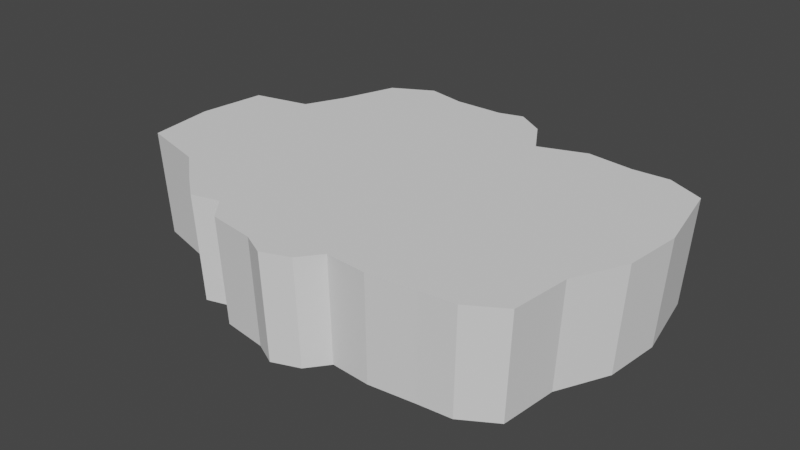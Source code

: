 # Source: IceBerg.blend  (saved by Blender 3.1.7; exported with 4.5.12 LTS)
import bpy
from mathutils import Matrix  # noqa: F401  (used for matrix-valued properties, if any)

bpy.ops.wm.read_factory_settings(use_empty=True)
scene = bpy.context.scene
scene.name = 'Scene'

# ---- collections
col_collection = bpy.data.collections.new('Collection'); scene.collection.children.link(col_collection)

# ---- world
world_world = bpy.data.worlds.new('World'); scene.world = world_world
world_world.use_nodes = True; world_world.node_tree.nodes.clear()
_N = world_world.node_tree.nodes; _L = world_world.node_tree.links
n0 = _N.new('ShaderNodeOutputWorld'); n0.name = 'World Output'; n0.location = (300, 300)
n1 = _N.new('ShaderNodeBackground'); n1.name = 'Background'; n1.location = (10, 300)
n1.inputs[0].default_value = (0.05088, 0.05088, 0.05088, 1.0)
_L.new(n1.outputs[0], n0.inputs[0])
n0.is_active_output = True
world_world.color = (0.05088, 0.05088, 0.05088)
world_world.use_sun_shadow = False
world_world.sun_shadow_jitter_overblur = 0.0

# ---- meshes
me_plane = bpy.data.meshes.new('Plane')
me_plane.from_pydata([(-1.502, -1.0, 0.0), (1.502, -1.0, 0.0), (-1.748, 1.024, 4.657e-10), (1.668, 1.162, -3.725e-09), (0.1433, -1.219, 9.313e-10), (1.768, -0.03724, -1.863e-09), (0.1957, 1.2, -1.164e-10), (0.9076, -1.203, 0.0), (1.02, 1.298, -3.725e-09), (-1.8, -0.7463, 3.725e-09), (1.551, -0.4842, 0.0), (1.814, 0.4732, 0.0), (-1.906, 0.6875, 4.657e-10), (-1.017, -1.127, 0.0), (-1.584, 1.502, 4.657e-10), (0.0, 1.52, 0.0), (-0.8969, 1.614, 2.637e-10), (-0.4669, 1.616, 1.373e-10), (0.0, -1.401, 0.0), (-0.8509, -1.325, 0.0), (-0.443, -1.387, 0.0), (-2.459, -0.001687, 0.0), (-2.384, -0.5846, 3.725e-09), (-2.389, 0.5797, 4.657e-10), (0.6078, 1.348, -1.921e-09), (0.4964, -1.247, 4.657e-10), (-1.753, -0.7226, -0.9098), (-1.464, -0.9688, -0.9098), (0.8734, -1.166, -0.9098), (1.45, -0.9688, -0.9098), (1.753, 0.4602, -0.9098), (1.611, 1.129, -0.9098), (-1.703, 0.9948, -0.9098), (-1.856, 0.6681, -0.9098), (0.1321, -1.181, -0.9098), (1.497, -0.4685, -0.9098), (1.708, -0.03489, -0.9098), (0.5826, 1.309, -0.9098), (0.1829, 1.166, -0.9098), (0.4746, -1.208, -0.9098), (0.9823, 1.261, -0.9098), (-0.9932, -1.092, -0.9098), (-0.8769, 1.566, -0.9098), (-1.543, 1.458, -0.9098), (-0.4598, 1.569, -0.9098), (-0.006915, 1.476, -0.9098), (-0.4366, -1.344, -0.9098), (-0.006915, -1.358, -0.9098), (-0.8323, -1.284, -0.9098), (-2.324, 0.5636, -0.9098), (-2.392, -0.0003989, -0.9098), (-2.319, -0.5658, -0.9098), (1.205, -1.179, 0.0), (1.344, 1.313, 0.0), (1.162, -1.142, -0.9098), (1.297, 1.275, -0.9098), (-1.26, -1.194, 0.0), (-1.24, 1.688, 0.0), (-1.229, -1.159, -0.9098), (-1.21, 1.636, -0.9098), (-0.2506, 1.677, 0.0), (-0.2378, -1.49, 0.0), (-0.25, 1.628, -0.9098), (-0.2376, -1.444, -0.9098)], [], [(9, 26, 27, 0), (18, 47, 34, 4), (52, 54, 29, 1), (6, 38, 45, 15), (4, 34, 39, 25), (23, 49, 50, 21), (5, 36, 30, 11), (11, 30, 31, 3), (56, 58, 41, 13), (21, 50, 51, 22), (2, 32, 33, 12), (14, 43, 32, 2), (1, 29, 35, 10), (22, 51, 26, 9), (61, 63, 47, 18), (25, 39, 28, 7), (57, 59, 43, 14), (19, 48, 46, 20), (53, 55, 40, 8), (17, 44, 42, 16), (12, 33, 49, 23), (10, 35, 36, 5), (60, 62, 44, 17), (8, 40, 37, 24), (24, 37, 38, 6), (13, 41, 48, 19), (3, 31, 55, 53), (7, 28, 54, 52), (16, 42, 59, 57), (0, 27, 58, 56), (15, 45, 62, 60), (20, 46, 63, 61)])
_uv = me_plane.uv_layers.new(name='UVMap')
_uv.uv.foreach_set('vector', [0.5243, 0.8203, 0.6562, 0.7932, 0.6698, 0.8437, 0.5391, 0.8755, 0.7619, 0.1377, 0.8938, 0.1624, 0.8909, 0.1934, 0.7587, 0.1715, 0.7285, 0.3243, 0.8632, 0.3332, 0.8576, 0.3793, 0.7224, 0.3747, 0.5617, 0.07279, 0.6904, 0.1092, 0.6735, 0.1564, 0.5432, 0.1244, 0.7587, 0.1715, 0.8909, 0.1934, 0.881, 0.2397, 0.748, 0.2221, 0.4811, 0.5656, 0.6167, 0.5601, 0.6217, 0.6382, 0.4866, 0.6509, 0.7249, 0.5229, 0.8599, 0.515, 0.8634, 0.5834, 0.7287, 0.5977, 0.7287, 0.5977, 0.8634, 0.5834, 0.8735, 0.6771, 0.7397, 0.7, 0.5511, 0.9192, 0.6808, 0.8839, 0.6936, 0.9152, 0.565, 0.9533, 0.4866, 0.6509, 0.6217, 0.6382, 0.6307, 0.7163, 0.4964, 0.7363, 0.4921, 0.4396, 0.6268, 0.4448, 0.626, 0.4945, 0.4912, 0.494, 0.4921, 0.3658, 0.6267, 0.3773, 0.6268, 0.4448, 0.4921, 0.4396, 0.7224, 0.3747, 0.8576, 0.3793, 0.8609, 0.4485, 0.7259, 0.4503, 0.4964, 0.7363, 0.6307, 0.7163, 0.6562, 0.7932, 0.5243, 0.8203, 0.7678, 0.1011, 0.8992, 0.1289, 0.8938, 0.1624, 0.7619, 0.1377, 0.748, 0.2221, 0.881, 0.2397, 0.8708, 0.294, 0.7367, 0.2815, 0.4994, 0.3093, 0.6335, 0.3256, 0.6267, 0.3773, 0.4921, 0.3658, 0.7907, 0.01013, 0.9201, 0.04566, 0.9075, 0.09937, 0.7768, 0.0688, 0.7544, 0.7501, 0.887, 0.723, 0.902, 0.7637, 0.7708, 0.7946, 0.525, 0.198, 0.6569, 0.2238, 0.6447, 0.28, 0.5117, 0.2594, 0.4912, 0.494, 0.626, 0.4945, 0.6167, 0.5601, 0.4811, 0.5656, 0.7259, 0.4503, 0.8609, 0.4485, 0.8599, 0.515, 0.7249, 0.5229, 0.5307, 0.1657, 0.6621, 0.1942, 0.6569, 0.2238, 0.525, 0.198, 0.7708, 0.7946, 0.902, 0.7637, 0.9201, 0.8161, 0.7907, 0.8519, 0.5744, 0.01013, 0.7021, 0.05182, 0.6904, 0.1092, 0.5617, 0.07279, 0.565, 0.9533, 0.6936, 0.9152, 0.7021, 0.9486, 0.5743, 0.9899, 0.7397, 0.7, 0.8735, 0.6771, 0.887, 0.723, 0.7544, 0.7501, 0.7367, 0.2815, 0.8708, 0.294, 0.8632, 0.3332, 0.7285, 0.3243, 0.5117, 0.2594, 0.6447, 0.28, 0.6335, 0.3256, 0.4994, 0.3093, 0.5391, 0.8755, 0.6698, 0.8437, 0.6808, 0.8839, 0.5511, 0.9192, 0.5432, 0.1244, 0.6735, 0.1564, 0.6621, 0.1942, 0.5307, 0.1657, 0.7768, 0.0688, 0.9075, 0.09937, 0.8992, 0.1289, 0.7678, 0.1011])
me_plane.use_remesh_fix_poles = True
me_plane.use_remesh_preserve_attributes = False
me_plane.update()
me_plane_001 = bpy.data.meshes.new('Plane.001')
me_plane_001.from_pydata([(-1.502, -1.0, 0.0), (1.502, -1.0, 0.0), (-1.748, 1.024, 4.657e-10), (1.668, 1.162, -3.725e-09), (-1.757, -0.001687, 0.0), (0.1433, -1.219, 9.313e-10), (1.768, -0.03724, -1.863e-09), (0.1957, 1.2, -1.164e-10), (0.0, 0.0, 0.0), (0.9076, -1.203, 0.0), (1.02, 1.298, -3.725e-09), (1.041, 0.0, 0.0), (-1.8, -0.7463, 3.725e-09), (1.551, -0.4842, 0.0), (0.0, -0.5496, 0.0), (0.9484, -0.5306, 0.0), (1.814, 0.4732, 0.0), (-1.906, 0.6875, 4.657e-10), (-0.04905, 0.5597, -1.863e-09), (1.007, 0.5989, 0.0), (-0.8969, 1.136, 2.637e-10), (-1.017, -1.127, 0.0), (-0.8744, 0.0, 0.0), (-0.9293, -0.5694, 2.11e-09), (-0.9535, 0.571, -5.44e-10), (-0.443, -1.12, 0.0), (-0.4669, 1.139, 1.373e-10), (-0.4552, 0.0, 0.0), (-0.4838, -0.5599, 1.098e-09), (-0.5199, 0.5656, -1.176e-09), (-1.584, 1.502, 4.657e-10), (0.0, 1.52, 0.0), (-0.8969, 1.614, 2.637e-10), (-0.4669, 1.616, 1.373e-10), (0.0, -1.401, 0.0), (-0.8509, -1.325, 0.0), (-0.443, -1.387, 0.0), (-2.459, -0.001687, 0.0), (-2.384, -0.5846, 3.725e-09), (-2.389, 0.5797, 4.657e-10), (0.6078, 1.348, -1.921e-09), (0.5206, 0.0, 0.0), (0.4964, -1.247, 4.657e-10), (0.4742, -0.5401, 0.0), (0.479, 0.5793, -9.313e-10), (1.205, -1.179, 0.0), (1.344, 1.313, 0.0), (1.405, -0.02188, 0.0), (1.25, -0.5442, 0.0), (1.411, 0.5708, 0.0), (-1.323, 1.163, 0.0), (-1.316, -0.02566, 0.0), (-1.365, -0.748, 0.0), (-1.43, 0.6671, 0.0), (-1.26, -1.194, 0.0), (-1.24, 1.688, 0.0), (-0.1714, -1.247, 0.0), (-0.16, 1.245, 0.0), (-0.2443, -0.001909, 0.0), (-0.2597, -0.5948, 0.0), (-0.3018, 0.5992, 0.0), (-0.2506, 1.677, 0.0), (-0.2378, -1.49, 0.0)], [], [(49, 16, 3, 46), (60, 18, 7, 57), (59, 14, 8, 58), (48, 13, 6, 47), (43, 15, 11, 41), (44, 19, 10, 40), (42, 9, 15, 43), (45, 1, 13, 48), (56, 5, 14, 59), (41, 11, 19, 44), (58, 8, 18, 60), (47, 6, 16, 49), (51, 22, 24, 53), (54, 21, 23, 52), (52, 23, 22, 51), (53, 24, 20, 50), (22, 27, 29, 24), (21, 25, 28, 23), (23, 28, 27, 22), (24, 29, 26, 20), (57, 7, 31, 61), (20, 26, 33, 32), (50, 20, 32, 55), (25, 21, 35, 36), (56, 25, 36, 62), (12, 4, 37, 38), (4, 17, 39, 37), (8, 41, 44, 18), (5, 42, 43, 14), (18, 44, 40, 7), (14, 43, 41, 8), (11, 47, 49, 19), (9, 45, 48, 15), (15, 48, 47, 11), (19, 49, 46, 10), (2, 50, 55, 30), (17, 53, 50, 2), (12, 52, 51, 4), (0, 54, 52, 12), (4, 51, 53, 17), (5, 56, 62, 34), (26, 57, 61, 33), (27, 58, 60, 29), (25, 56, 59, 28), (28, 59, 58, 27), (29, 60, 57, 26)])
_uv = me_plane_001.uv_layers.new(name='UVMap')
_uv.uv.foreach_set('vector', [0.3573, 0.08081, 0.3565, 0.02013, 0.4499, 0.06339, 0.4608, 0.1145, 0.3057, 0.3257, 0.3082, 0.2884, 0.4075, 0.2744, 0.4023, 0.3265, 0.1369, 0.2809, 0.1518, 0.2453, 0.2301, 0.2632, 0.2219, 0.298, 0.1932, 0.06749, 0.2116, 0.02652, 0.2823, 0.01013, 0.2727, 0.0624, 0.1686, 0.1781, 0.1854, 0.1108, 0.264, 0.1149, 0.247, 0.189, 0.3282, 0.2138, 0.3482, 0.1392, 0.4482, 0.1602, 0.4419, 0.2205, 0.06867, 0.1519, 0.08825, 0.09478, 0.1854, 0.1108, 0.1686, 0.1781, 0.1013, 0.0532, 0.1365, 0.01666, 0.2116, 0.02652, 0.1932, 0.06749, 0.0469, 0.2471, 0.06117, 0.2031, 0.1518, 0.2453, 0.1369, 0.2809, 0.247, 0.189, 0.264, 0.1149, 0.3482, 0.1392, 0.3282, 0.2138, 0.2219, 0.298, 0.2301, 0.2632, 0.3082, 0.2884, 0.3057, 0.3257, 0.2727, 0.0624, 0.2823, 0.01013, 0.3565, 0.02013, 0.3573, 0.08081, 0.1837, 0.4498, 0.2017, 0.3878, 0.2804, 0.4176, 0.2786, 0.4886, 0.01906, 0.4038, 0.03649, 0.3714, 0.1188, 0.3771, 0.07916, 0.4333, 0.07916, 0.4333, 0.1188, 0.3771, 0.2017, 0.3878, 0.1837, 0.4498, 0.2786, 0.4886, 0.2804, 0.4176, 0.3628, 0.4279, 0.3527, 0.4895, 0.2017, 0.3878, 0.2153, 0.3281, 0.2938, 0.3557, 0.2804, 0.4176, 0.03649, 0.3714, 0.05612, 0.2899, 0.1346, 0.3139, 0.1188, 0.3771, 0.1188, 0.3771, 0.1346, 0.3139, 0.2153, 0.3281, 0.2017, 0.3878, 0.2804, 0.4176, 0.2938, 0.3557, 0.3772, 0.3668, 0.3628, 0.4279, 0.4023, 0.3265, 0.4075, 0.2744, 0.4467, 0.3127, 0.4608, 0.3535, 0.3628, 0.4279, 0.3772, 0.3668, 0.4452, 0.3823, 0.4308, 0.4435, 0.3527, 0.4895, 0.3628, 0.4279, 0.4308, 0.4435, 0.4302, 0.4948, 0.05612, 0.2899, 0.03649, 0.3714, 0.01371, 0.3413, 0.01819, 0.2812, 0.0469, 0.2471, 0.05612, 0.2899, 0.01819, 0.2812, 0.01013, 0.2486, 0.06526, 0.4953, 0.1727, 0.5134, 0.1499, 0.6134, 0.0693, 0.5838, 0.1727, 0.5134, 0.2661, 0.5571, 0.235, 0.6224, 0.1499, 0.6134, 0.2301, 0.2632, 0.247, 0.189, 0.3282, 0.2138, 0.3082, 0.2884, 0.06117, 0.2031, 0.06867, 0.1519, 0.1686, 0.1781, 0.1518, 0.2453, 0.3082, 0.2884, 0.3282, 0.2138, 0.4419, 0.2205, 0.4075, 0.2744, 0.1518, 0.2453, 0.1686, 0.1781, 0.247, 0.189, 0.2301, 0.2632, 0.264, 0.1149, 0.2727, 0.0624, 0.3573, 0.08081, 0.3482, 0.1392, 0.08825, 0.09478, 0.1013, 0.0532, 0.1932, 0.06749, 0.1854, 0.1108, 0.1854, 0.1108, 0.1932, 0.06749, 0.2727, 0.0624, 0.264, 0.1149, 0.3482, 0.1392, 0.3573, 0.08081, 0.4608, 0.1145, 0.4482, 0.1602, 0.3191, 0.5456, 0.3527, 0.4895, 0.4302, 0.4948, 0.3925, 0.5376, 0.2661, 0.5571, 0.2786, 0.4886, 0.3527, 0.4895, 0.3191, 0.5456, 0.06526, 0.4953, 0.07916, 0.4333, 0.1837, 0.4498, 0.1727, 0.5134, 0.03879, 0.4447, 0.01906, 0.4038, 0.07916, 0.4333, 0.06526, 0.4953, 0.1727, 0.5134, 0.1837, 0.4498, 0.2786, 0.4886, 0.2661, 0.5571, 0.06117, 0.2031, 0.0469, 0.2471, 0.01013, 0.2486, 0.03049, 0.2176, 0.3772, 0.3668, 0.4023, 0.3265, 0.4608, 0.3535, 0.4452, 0.3823, 0.2153, 0.3281, 0.2219, 0.298, 0.3057, 0.3257, 0.2938, 0.3557, 0.05612, 0.2899, 0.0469, 0.2471, 0.1369, 0.2809, 0.1346, 0.3139, 0.1346, 0.3139, 0.1369, 0.2809, 0.2219, 0.298, 0.2153, 0.3281, 0.2938, 0.3557, 0.3057, 0.3257, 0.4023, 0.3265, 0.3772, 0.3668])
me_plane_001.use_remesh_fix_poles = True
me_plane_001.use_remesh_preserve_attributes = False
me_plane_001.update()

# ---- objects
ob_walls = bpy.data.objects.new('Walls', me_plane)
ob_top = bpy.data.objects.new('Top', me_plane_001)

# ---- transforms, parenting, visibility, modifiers, constraints
ob_walls.location = (0.0, 0.0, 0.0)
ob_top.location = (0.0, 0.0, 0.0)

# ---- collection membership
col_collection.objects.link(ob_walls)
col_collection.objects.link(ob_top)

# ---- scene / render settings (as saved in the file)
scene.frame_start = 1; scene.frame_end = 250; scene.frame_set(0)
scene.render.engine = 'BLENDER_EEVEE_NEXT'
scene.cycles.sampling_pattern = 'TABULATED_SOBOL'
scene.cycles.use_light_tree = False
scene.view_settings.view_transform = 'Filmic'
bpy.context.view_layer.update()

# ---- added for rendering (the .blend has no active camera and no usable light): camera, sun
cam_auto = bpy.data.cameras.new('AutoCamera')
cam_auto.lens = 50.0
cam_auto.sensor_width = 36.0
cam_auto.clip_end = 1000.0
ob_auto_camera = bpy.data.objects.new('AutoCamera', cam_auto)
scene.collection.objects.link(ob_auto_camera)
ob_auto_camera.location = (4.67613, -5.89904, 3.54369)
ob_auto_camera.rotation_euler = (1.09748, -7.21219e-08, 0.694738)
scene.camera = ob_auto_camera
light_auto_sun = bpy.data.lights.new('AutoSun', 'SUN')
light_auto_sun.energy = 3.0
light_auto_sun.angle = 0.0523599
ob_auto_sun = bpy.data.objects.new('AutoSun', light_auto_sun)
scene.collection.objects.link(ob_auto_sun)
ob_auto_sun.rotation_euler = (0.872665, 0.174533, 0.523599)
bpy.context.view_layer.update()
